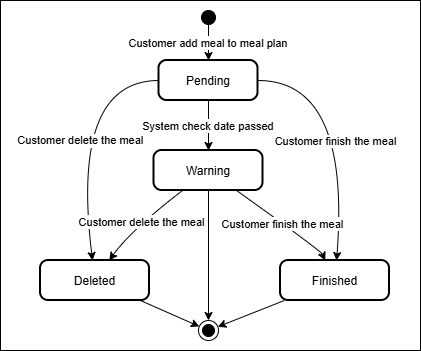

The diagram above was exported from draw.io. Its source (the exported page's mxGraphModel, read from the mxfile embedded in the PNG):
<mxGraphModel dx="1213" dy="677" grid="1" gridSize="10" guides="1" tooltips="1" connect="1" arrows="1" fold="1" page="1" pageScale="1" pageWidth="850" pageHeight="1100" math="0" shadow="0">
  <root>
    <mxCell id="0" />
    <mxCell id="1" parent="0" />
    <mxCell id="liexzvZJnThV4_M8pjJP-1" parent="1" style="rounded=0;whiteSpace=wrap;html=1;" value="" vertex="1">
      <mxGeometry height="350" width="420" x="50" y="50" as="geometry" />
    </mxCell>
    <mxCell id="25eigqqsPEgI43BLYhiv-1" parent="1" style="rounded=1;arcSize=20;strokeWidth=2" value="Pending" vertex="1">
      <mxGeometry height="40" width="99" x="208.5" y="110" as="geometry" />
    </mxCell>
    <mxCell id="1PTLsLu1JhbwhbLbGc_e-1" parent="1" style="rounded=1;arcSize=20;strokeWidth=2" value="Warning" vertex="1">
      <mxGeometry height="40" width="109" x="203.5" y="200" as="geometry" />
    </mxCell>
    <mxCell id="8vrU_wIYAL2cjHcCR2rp-1" edge="1" parent="1" source="Rl_1oLP4JSikOSxKDrDL-1" style="curved=1;startArrow=none;;rounded=0;" target="25eigqqsPEgI43BLYhiv-1" value="Customer add meal to meal plan">
      <mxGeometry relative="1" as="geometry">
        <mxPoint x="255.21895477211297" y="79.99840188973815" as="sourcePoint" />
        <mxPoint x="540" y="207" as="targetPoint" />
      </mxGeometry>
    </mxCell>
    <mxCell id="Rl_1oLP4JSikOSxKDrDL-1" parent="1" style="ellipse;fillColor=strokeColor;" value="" vertex="1">
      <mxGeometry height="14" width="14" x="251" y="60" as="geometry" />
    </mxCell>
    <mxCell id="Rl_1oLP4JSikOSxKDrDL-3" edge="1" parent="1" source="25eigqqsPEgI43BLYhiv-1" style="curved=1;startArrow=none;;rounded=0;" target="p0MXROp_OW2toTWXaEJr-5" value="">
      <mxGeometry relative="1" as="geometry">
        <Array as="points">
          <mxPoint x="400" y="130" />
        </Array>
        <mxPoint x="410" y="140" as="sourcePoint" />
        <mxPoint x="400" y="385" as="targetPoint" />
      </mxGeometry>
    </mxCell>
    <mxCell id="liexzvZJnThV4_M8pjJP-5" connectable="0" parent="Rl_1oLP4JSikOSxKDrDL-3" style="edgeLabel;html=1;align=center;verticalAlign=middle;resizable=0;points=[];" value="Customer finish the meal" vertex="1">
      <mxGeometry relative="1" x="0.0812" y="-18" as="geometry">
        <mxPoint x="7" y="7" as="offset" />
      </mxGeometry>
    </mxCell>
    <mxCell id="Rl_1oLP4JSikOSxKDrDL-4" edge="1" parent="1" source="1PTLsLu1JhbwhbLbGc_e-1" style="curved=1;startArrow=none;;rounded=0;" target="p0MXROp_OW2toTWXaEJr-5" value="Customer finish the meal">
      <mxGeometry relative="1" as="geometry">
        <Array as="points">
          <mxPoint x="370" y="300" />
        </Array>
        <mxPoint x="317.9999999999999" y="290.7142857142858" as="sourcePoint" />
        <mxPoint x="392.17391304347825" y="385" as="targetPoint" />
      </mxGeometry>
    </mxCell>
    <mxCell id="Rl_1oLP4JSikOSxKDrDL-5" edge="1" parent="1" source="25eigqqsPEgI43BLYhiv-1" style="curved=1;startArrow=none;;rounded=0;" target="p0MXROp_OW2toTWXaEJr-4" value="Customer delete the meal">
      <mxGeometry relative="1" x="0.1063" y="3" as="geometry">
        <mxPoint as="offset" />
        <Array as="points">
          <mxPoint x="120" y="130" />
        </Array>
        <mxPoint x="360" y="190" as="sourcePoint" />
        <mxPoint x="120" y="380" as="targetPoint" />
      </mxGeometry>
    </mxCell>
    <mxCell id="p0MXROp_OW2toTWXaEJr-1" parent="1" style="ellipse;shape=endState;fillColor=strokeColor;" value="" vertex="1">
      <mxGeometry height="20" width="20" x="248" y="370" as="geometry" />
    </mxCell>
    <mxCell id="p0MXROp_OW2toTWXaEJr-2" edge="1" parent="1" source="1PTLsLu1JhbwhbLbGc_e-1" style="curved=1;startArrow=none;;rounded=0;" target="p0MXROp_OW2toTWXaEJr-4" value="Customer delete the meal">
      <mxGeometry relative="1" as="geometry">
        <Array as="points">
          <mxPoint x="180" y="280" />
        </Array>
        <mxPoint x="449" y="270" as="sourcePoint" />
        <mxPoint x="133.8461538461538" y="380" as="targetPoint" />
      </mxGeometry>
    </mxCell>
    <mxCell id="p0MXROp_OW2toTWXaEJr-3" edge="1" parent="1" source="25eigqqsPEgI43BLYhiv-1" style="curved=1;startArrow=none;;rounded=0;" target="1PTLsLu1JhbwhbLbGc_e-1" value="System check date passed">
      <mxGeometry relative="1" as="geometry">
        <mxPoint x="416" y="260" as="sourcePoint" />
        <mxPoint x="320" y="360" as="targetPoint" />
      </mxGeometry>
    </mxCell>
    <mxCell id="p0MXROp_OW2toTWXaEJr-4" parent="1" style="rounded=1;arcSize=20;strokeWidth=2" value="Deleted" vertex="1">
      <mxGeometry height="40" width="109" x="90" y="310" as="geometry" />
    </mxCell>
    <mxCell id="p0MXROp_OW2toTWXaEJr-5" parent="1" style="rounded=1;arcSize=20;strokeWidth=2" value="Finished" vertex="1">
      <mxGeometry height="40" width="109" x="330" y="310" as="geometry" />
    </mxCell>
    <mxCell id="liexzvZJnThV4_M8pjJP-3" edge="1" parent="1" source="p0MXROp_OW2toTWXaEJr-4" style="curved=1;startArrow=none;;rounded=0;" target="p0MXROp_OW2toTWXaEJr-1" value="">
      <mxGeometry relative="1" as="geometry">
        <mxPoint x="459" y="410" as="sourcePoint" />
        <mxPoint x="392" y="590" as="targetPoint" />
      </mxGeometry>
    </mxCell>
    <mxCell id="liexzvZJnThV4_M8pjJP-4" edge="1" parent="1" source="p0MXROp_OW2toTWXaEJr-5" style="curved=1;startArrow=none;;rounded=0;" target="p0MXROp_OW2toTWXaEJr-1" value="">
      <mxGeometry relative="1" as="geometry">
        <mxPoint x="370" y="380" as="sourcePoint" />
        <mxPoint x="429" y="406" as="targetPoint" />
      </mxGeometry>
    </mxCell>
    <mxCell id="liexzvZJnThV4_M8pjJP-6" edge="1" parent="1" source="1PTLsLu1JhbwhbLbGc_e-1" style="curved=1;startArrow=none;;rounded=0;" target="p0MXROp_OW2toTWXaEJr-1" value="">
      <mxGeometry relative="1" as="geometry">
        <mxPoint x="507" y="350" as="sourcePoint" />
        <mxPoint x="440" y="376" as="targetPoint" />
      </mxGeometry>
    </mxCell>
  </root>
</mxGraphModel>